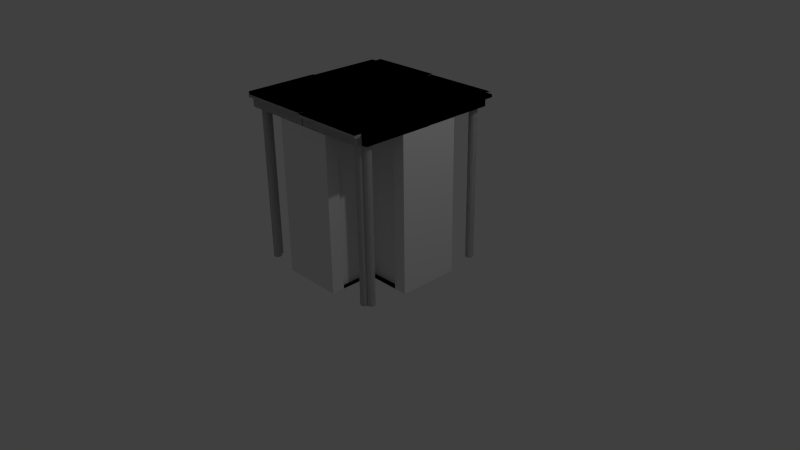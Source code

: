 # Source: House.blend  (saved by Blender 2.71.0; exported with 4.5.12 LTS)
import bpy
from mathutils import Matrix  # noqa: F401  (used for matrix-valued properties, if any)

bpy.ops.wm.read_factory_settings(use_empty=True)
scene = bpy.context.scene
scene.name = 'Scene'

# ---- collections
col_collection_1 = bpy.data.collections.new('Collection 1'); scene.collection.children.link(col_collection_1)

# ---- materials (node trees are filled in below, after node groups)
mat_material = bpy.data.materials.new('Material')
mat_material.alpha_threshold = 0.0
mat_material.use_transparent_shadow = False
mat_material.roughness = 0.5
mat_material.line_color = (0.0, 0.0, 0.0, 1.0)

# ---- material node trees

# ---- world
world_world = bpy.data.worlds.new('World'); scene.world = world_world
world_world.color = (0.05088, 0.05088, 0.05088)
world_world.use_sun_shadow = False
world_world.sun_shadow_jitter_overblur = 0.0
world_world.cycles.sampling_method = 'MANUAL'
world_world.cycles.sample_map_resolution = 256

# ---- cameras
cam_camera = bpy.data.cameras.new('Camera')
cam_camera.clip_end = 100.0
cam_camera.lens = 35.0
cam_camera.sensor_width = 32.0
cam_camera.sensor_height = 18.0
cam_camera.ortho_scale = 7.314
cam_camera.dof.focus_distance = 0.0
cam_camera.dof.aperture_fstop = 128.0

# ---- lights
light_lamp = bpy.data.lights.new('Lamp', 'POINT')
light_lamp.transmission_factor = 0.0
light_lamp.cutoff_distance = 30.0
light_lamp.energy = 100.0
light_lamp.shadow_buffer_clip_start = 1.001
light_lamp.shadow_soft_size = 0.1
light_lamp.shadow_maximum_resolution = 0.006
light_lamp.use_absolute_resolution = True
light_lamp.cycles.use_multiple_importance_sampling = False

# ---- meshes
me_cube = bpy.data.meshes.new('Cube')
me_cube.from_pydata([(2.0, -2.0, -1.0), (2.0, 2.0, -1.0), (-2.0, 2.0, -1.0), (-2.0, -2.0, -1.0), (2.0, -2.0, 1.0), (2.0, 2.0, 1.0), (-2.0, 2.0, 1.0), (-2.0, -2.0, 1.0)], [], [(0, 1, 2, 3), (4, 7, 6, 5), (0, 4, 5, 1), (1, 5, 6, 2), (2, 6, 7, 3), (4, 0, 3, 7)])
me_cube.materials.append(mat_material)
me_cube.use_remesh_preserve_volume = False
me_cube.use_remesh_preserve_attributes = False
me_cube.use_mirror_vertex_groups = False
me_cube.update()
me_cube_009 = bpy.data.meshes.new('Cube.009')
me_cube_009.from_pydata([(1.036, 0.1975, 1.119), (1.036, -0.7715, 1.119), (-1.061, -0.7715, 1.119), (-1.061, 0.1975, 1.119), (1.036, 0.1975, 1.156), (1.036, -0.7715, 1.156), (-1.061, -0.7715, 1.156), (-1.061, 0.1975, 1.156), (1.036, 0.1975, 1.119), (1.036, -0.7715, 1.119), (-1.061, -0.7715, 1.119), (-1.061, 0.1975, 1.119), (1.036, 0.1975, 1.156), (1.036, -0.7715, 1.156), (-1.061, -0.7715, 1.156), (-1.061, 0.1975, 1.156), (1.004, 0.1939, 1.004), (1.004, -0.7303, 1.004), (-0.9961, -0.7303, 1.004), (-0.9961, 0.1939, 1.004), (1.004, 0.1939, 1.116), (1.004, -0.7303, 1.116), (-0.9961, -0.7303, 1.116), (-0.9961, 0.1939, 1.116), (0.002511, -0.5874, -1.0), (0.002511, -0.5874, 1.0), (0.02207, -0.5913, -1.0), (0.02207, -0.5913, 1.0), (0.03865, -0.6024, -1.0), (0.03865, -0.6024, 1.0), (0.04972, -0.619, -1.0), (0.04972, -0.619, 1.0), (0.05361, -0.6385, -1.0), (0.05361, -0.6385, 1.0), (0.04972, -0.6581, -1.0), (0.04972, -0.6581, 1.0), (0.03865, -0.6746, -1.0), (0.03865, -0.6746, 1.0), (0.02207, -0.6857, -1.0), (0.02207, -0.6857, 1.0), (0.002511, -0.6896, -1.0), (0.002511, -0.6896, 1.0), (-0.01704, -0.6857, -1.0), (-0.01704, -0.6857, 1.0), (-0.03362, -0.6746, -1.0), (-0.03362, -0.6746, 1.0), (-0.0447, -0.6581, -1.0), (-0.0447, -0.6581, 1.0), (-0.04859, -0.6385, -1.0), (-0.04859, -0.6385, 1.0), (-0.0447, -0.619, -1.0), (-0.0447, -0.619, 1.0), (-0.03362, -0.6024, -1.0), (-0.03362, -0.6024, 1.0), (-0.01704, -0.5913, -1.0), (-0.01704, -0.5913, 1.0), (0.8983, -0.5874, -1.0), (0.8983, -0.5874, 1.0), (0.9179, -0.5913, -1.0), (0.9179, -0.5913, 1.0), (0.9344, -0.6024, -1.0), (0.9344, -0.6024, 1.0), (0.9455, -0.619, -1.0), (0.9455, -0.619, 1.0), (0.9494, -0.6385, -1.0), (0.9494, -0.6385, 1.0), (0.9455, -0.6581, -1.0), (0.9455, -0.6581, 1.0), (0.9344, -0.6746, -1.0), (0.9344, -0.6746, 1.0), (0.9179, -0.6857, -1.0), (0.9179, -0.6857, 1.0), (0.8983, -0.6896, -1.0), (0.8983, -0.6896, 1.0), (0.8788, -0.6857, -1.0), (0.8788, -0.6857, 1.0), (0.8622, -0.6746, -1.0), (0.8622, -0.6746, 1.0), (0.8511, -0.6581, -1.0), (0.8511, -0.6581, 1.0), (0.8472, -0.6385, -1.0), (0.8472, -0.6385, 1.0), (0.8511, -0.619, -1.0), (0.8511, -0.619, 1.0), (0.8622, -0.6024, -1.0), (0.8622, -0.6024, 1.0), (0.8788, -0.5913, -1.0), (0.8788, -0.5913, 1.0), (-0.8894, -0.5879, -1.0), (-0.8894, -0.5879, 1.0), (-0.8699, -0.5918, -1.0), (-0.8699, -0.5918, 1.0), (-0.8533, -0.6029, -1.0), (-0.8533, -0.6029, 1.0), (-0.8422, -0.6194, -1.0), (-0.8422, -0.6194, 1.0), (-0.8383, -0.639, -1.0), (-0.8383, -0.639, 1.0), (-0.8422, -0.6586, -1.0), (-0.8422, -0.6586, 1.0), (-0.8533, -0.6751, -1.0), (-0.8533, -0.6751, 1.0), (-0.8699, -0.6862, -1.0), (-0.8699, -0.6862, 1.0), (-0.8894, -0.6901, -1.0), (-0.8894, -0.6901, 1.0), (-0.909, -0.6862, -1.0), (-0.909, -0.6862, 1.0), (-0.9256, -0.6751, -1.0), (-0.9256, -0.6751, 1.0), (-0.9366, -0.6586, -1.0), (-0.9366, -0.6586, 1.0), (-0.9405, -0.639, -1.0), (-0.9405, -0.639, 1.0), (-0.9366, -0.6194, -1.0), (-0.9366, -0.6194, 1.0), (-0.9256, -0.6029, -1.0), (-0.9256, -0.6029, 1.0), (-0.909, -0.5918, -1.0), (-0.909, -0.5918, 1.0), (0.8983, -0.5874, -1.0), (0.8983, -0.5874, 1.0), (0.9179, -0.5913, -1.0), (0.9179, -0.5913, 1.0), (0.9344, -0.6024, -1.0), (0.9344, -0.6024, 1.0), (0.9455, -0.619, -1.0), (0.9455, -0.619, 1.0), (0.9494, -0.6385, -1.0), (0.9494, -0.6385, 1.0), (0.9455, -0.6581, -1.0), (0.9455, -0.6581, 1.0), (0.9344, -0.6746, -1.0), (0.9344, -0.6746, 1.0), (0.9179, -0.6857, -1.0), (0.9179, -0.6857, 1.0), (0.8983, -0.6896, -1.0), (0.8983, -0.6896, 1.0), (0.8788, -0.6857, -1.0), (0.8788, -0.6857, 1.0), (0.8622, -0.6746, -1.0), (0.8622, -0.6746, 1.0), (0.8511, -0.6581, -1.0), (0.8511, -0.6581, 1.0), (0.8472, -0.6385, -1.0), (0.8472, -0.6385, 1.0), (0.8511, -0.619, -1.0), (0.8511, -0.619, 1.0), (0.8622, -0.6024, -1.0), (0.8622, -0.6024, 1.0), (0.8788, -0.5913, -1.0), (0.8788, -0.5913, 1.0), (0.00251, -0.5874, -1.0), (0.00251, -0.5874, 1.0), (0.02207, -0.5913, -1.0), (0.02207, -0.5913, 1.0), (0.03864, -0.6024, -1.0), (0.03864, -0.6024, 1.0), (0.04972, -0.619, -1.0), (0.04972, -0.619, 1.0), (0.05361, -0.6385, -1.0), (0.05361, -0.6385, 1.0), (0.04972, -0.6581, -1.0), (0.04972, -0.6581, 1.0), (0.03864, -0.6746, -1.0), (0.03864, -0.6746, 1.0), (0.02207, -0.6857, -1.0), (0.02207, -0.6857, 1.0), (0.00251, -0.6896, -1.0), (0.00251, -0.6896, 1.0), (-0.01705, -0.6857, -1.0), (-0.01705, -0.6857, 1.0), (-0.03362, -0.6746, -1.0), (-0.03362, -0.6746, 1.0), (-0.0447, -0.6581, -1.0), (-0.0447, -0.6581, 1.0), (-0.04859, -0.6385, -1.0), (-0.04859, -0.6385, 1.0), (-0.0447, -0.619, -1.0), (-0.0447, -0.619, 1.0), (-0.03362, -0.6024, -1.0), (-0.03362, -0.6024, 1.0), (-0.01705, -0.5913, -1.0), (-0.01705, -0.5913, 1.0), (-0.8894, -0.5879, -1.0), (-0.8894, -0.5879, 1.0), (-0.8699, -0.5918, -1.0), (-0.8699, -0.5918, 1.0), (-0.8533, -0.6029, -1.0), (-0.8533, -0.6029, 1.0), (-0.8422, -0.6194, -1.0), (-0.8422, -0.6194, 1.0), (-0.8383, -0.639, -1.0), (-0.8383, -0.639, 1.0), (-0.8422, -0.6586, -1.0), (-0.8422, -0.6586, 1.0), (-0.8533, -0.6751, -1.0), (-0.8533, -0.6751, 1.0), (-0.8699, -0.6862, -1.0), (-0.8699, -0.6862, 1.0), (-0.8894, -0.6901, -1.0), (-0.8894, -0.6901, 1.0), (-0.909, -0.6862, -1.0), (-0.909, -0.6862, 1.0), (-0.9256, -0.6751, -1.0), (-0.9256, -0.6751, 1.0), (-0.9366, -0.6586, -1.0), (-0.9366, -0.6586, 1.0), (-0.9405, -0.639, -1.0), (-0.9405, -0.639, 1.0), (-0.9366, -0.6194, -1.0), (-0.9366, -0.6194, 1.0), (-0.9256, -0.6029, -1.0), (-0.9256, -0.6029, 1.0), (-0.909, -0.5918, -1.0), (-0.909, -0.5918, 1.0), (1.036, 0.1975, 1.119), (1.036, -0.7715, 1.119), (-1.061, -0.7715, 1.119), (-1.061, 0.1975, 1.119), (1.036, 0.1975, 1.156), (1.036, -0.7715, 1.156), (-1.061, -0.7715, 1.156), (-1.061, 0.1975, 1.156), (1.004, 0.1939, 1.004), (1.004, -0.7303, 1.004), (-0.9961, -0.7303, 1.004), (-0.9961, 0.1939, 1.004), (1.004, 0.1939, 1.116), (1.004, -0.7303, 1.116), (-0.9961, -0.7303, 1.116), (-0.9961, 0.1939, 1.116), (1.0, 0.2, -1.0), (1.0, -0.2, -1.0), (-1.0, -0.2, -1.0), (-1.0, 0.2, -1.0), (1.0, 0.2, 1.0), (1.0, -0.2, 1.0), (-1.0, -0.2, 1.0), (-1.0, 0.2, 1.0), (1.788e-07, 0.2, -1.0), (0.0, -0.2, -1.0), (2.384e-07, 0.2, 1.0), (-5.364e-07, -0.2, 1.0), (1.0, 0.2, 0.7479), (1.0, -0.2, 0.7479), (-1.0, -0.2, 0.7479), (-1.0, 0.2, 0.7479), (-4.688e-07, -0.2, 0.7479), (2.309e-07, 0.2, 0.7479), (-0.835, 0.2, -1.0), (-0.835, -0.2, -1.0), (-0.835, 0.2, 1.0), (-0.835, -0.2, 1.0), (-0.835, -0.2, 0.7479), (-0.835, 0.2, 0.7479), (-0.1509, 0.2, -1.0), (-0.1509, -0.2, -1.0), (-0.1509, 0.2, 1.0), (-0.1509, -0.2, 1.0), (-0.1509, -0.2, 0.7479), (-0.1509, 0.2, 0.7479), (0.155, 0.2, -1.0), (0.155, -0.2, -1.0), (0.155, 0.2, 1.0), (0.155, -0.2, 1.0), (0.155, -0.2, 0.7479), (0.155, 0.2, 0.7479), (0.834, 0.2, -1.0), (0.834, -0.2, -1.0), (0.834, 0.2, 1.0), (0.834, -0.2, 1.0), (0.834, -0.2, 0.7479), (0.834, 0.2, 0.7479), (-0.835, -0.2, -1.0), (-0.835, -0.2, 0.7479), (-0.1509, -0.2, -1.0), (-0.1509, -0.2, 0.7479), (-0.835, -0.1317, -1.0), (-0.835, -0.1317, 0.7479), (-0.1509, -0.1317, -1.0), (-0.1509, -0.1317, 0.7479), (0.155, -0.1253, -1.0), (0.155, -0.1253, 0.7479), (0.834, -0.1253, -1.0), (0.834, -0.1253, 0.7479)], [], [(0, 1, 2, 3), (4, 7, 6, 5), (0, 4, 5, 1), (1, 5, 6, 2), (2, 6, 7, 3), (4, 0, 3, 7), (8, 9, 10, 11), (12, 15, 14, 13), (8, 12, 13, 9), (9, 13, 14, 10), (10, 14, 15, 11), (12, 8, 11, 15), (16, 17, 18, 19), (20, 23, 22, 21), (16, 20, 21, 17), (17, 21, 22, 18), (18, 22, 23, 19), (20, 16, 19, 23), (24, 25, 27, 26), (26, 27, 29, 28), (28, 29, 31, 30), (30, 31, 33, 32), (32, 33, 35, 34), (34, 35, 37, 36), (36, 37, 39, 38), (38, 39, 41, 40), (40, 41, 43, 42), (42, 43, 45, 44), (44, 45, 47, 46), (46, 47, 49, 48), (48, 49, 51, 50), (50, 51, 53, 52), (27, 25, 55, 53, 51, 49, 47, 45, 43, 41, 39, 37, 35, 33, 31, 29), (54, 55, 25, 24), (52, 53, 55, 54), (24, 26, 28, 30, 32, 34, 36, 38, 40, 42, 44, 46, 48, 50, 52, 54), (56, 57, 59, 58), (58, 59, 61, 60), (60, 61, 63, 62), (62, 63, 65, 64), (64, 65, 67, 66), (66, 67, 69, 68), (68, 69, 71, 70), (70, 71, 73, 72), (72, 73, 75, 74), (74, 75, 77, 76), (76, 77, 79, 78), (78, 79, 81, 80), (80, 81, 83, 82), (82, 83, 85, 84), (59, 57, 87, 85, 83, 81, 79, 77, 75, 73, 71, 69, 67, 65, 63, 61), (86, 87, 57, 56), (84, 85, 87, 86), (56, 58, 60, 62, 64, 66, 68, 70, 72, 74, 76, 78, 80, 82, 84, 86), (88, 89, 91, 90), (90, 91, 93, 92), (92, 93, 95, 94), (94, 95, 97, 96), (96, 97, 99, 98), (98, 99, 101, 100), (100, 101, 103, 102), (102, 103, 105, 104), (104, 105, 107, 106), (106, 107, 109, 108), (108, 109, 111, 110), (110, 111, 113, 112), (112, 113, 115, 114), (114, 115, 117, 116), (91, 89, 119, 117, 115, 113, 111, 109, 107, 105, 103, 101, 99, 97, 95, 93), (118, 119, 89, 88), (116, 117, 119, 118), (88, 90, 92, 94, 96, 98, 100, 102, 104, 106, 108, 110, 112, 114, 116, 118), (120, 121, 123, 122), (122, 123, 125, 124), (124, 125, 127, 126), (126, 127, 129, 128), (128, 129, 131, 130), (130, 131, 133, 132), (132, 133, 135, 134), (134, 135, 137, 136), (136, 137, 139, 138), (138, 139, 141, 140), (140, 141, 143, 142), (142, 143, 145, 144), (144, 145, 147, 146), (146, 147, 149, 148), (123, 121, 151, 149, 147, 145, 143, 141, 139, 137, 135, 133, 131, 129, 127, 125), (150, 151, 121, 120), (148, 149, 151, 150), (120, 122, 124, 126, 128, 130, 132, 134, 136, 138, 140, 142, 144, 146, 148, 150), (152, 153, 155, 154), (154, 155, 157, 156), (156, 157, 159, 158), (158, 159, 161, 160), (160, 161, 163, 162), (162, 163, 165, 164), (164, 165, 167, 166), (166, 167, 169, 168), (168, 169, 171, 170), (170, 171, 173, 172), (172, 173, 175, 174), (174, 175, 177, 176), (176, 177, 179, 178), (178, 179, 181, 180), (155, 153, 183, 181, 179, 177, 175, 173, 171, 169, 167, 165, 163, 161, 159, 157), (182, 183, 153, 152), (180, 181, 183, 182), (152, 154, 156, 158, 160, 162, 164, 166, 168, 170, 172, 174, 176, 178, 180, 182), (184, 185, 187, 186), (186, 187, 189, 188), (188, 189, 191, 190), (190, 191, 193, 192), (192, 193, 195, 194), (194, 195, 197, 196), (196, 197, 199, 198), (198, 199, 201, 200), (200, 201, 203, 202), (202, 203, 205, 204), (204, 205, 207, 206), (206, 207, 209, 208), (208, 209, 211, 210), (210, 211, 213, 212), (187, 185, 215, 213, 211, 209, 207, 205, 203, 201, 199, 197, 195, 193, 191, 189), (214, 215, 185, 184), (212, 213, 215, 214), (184, 186, 188, 190, 192, 194, 196, 198, 200, 202, 204, 206, 208, 210, 212, 214), (216, 217, 218, 219), (220, 223, 222, 221), (216, 220, 221, 217), (217, 221, 222, 218), (218, 222, 223, 219), (220, 216, 219, 223), (224, 225, 226, 227), (228, 231, 230, 229), (224, 228, 229, 225), (225, 229, 230, 226), (226, 230, 231, 227), (228, 224, 227, 231), (250, 251, 234, 235), (252, 239, 238, 253), (244, 236, 237, 245), (254, 253, 238, 246), (246, 238, 239, 247), (255, 250, 235, 247), (262, 263, 241, 240), (264, 242, 243, 265), (266, 265, 243, 248), (267, 262, 240, 249), (232, 244, 245, 233), (251, 254, 246, 234), (234, 246, 247, 235), (252, 255, 247, 239), (263, 266, 248, 241), (264, 267, 249, 242), (256, 257, 251, 250), (258, 252, 253, 259), (260, 259, 253, 254), (261, 256, 250, 255), (257, 260, 277, 276), (258, 261, 255, 252), (240, 241, 257, 256), (242, 258, 259, 243), (248, 243, 259, 260), (249, 240, 256, 261), (241, 248, 260, 257), (242, 249, 261, 258), (268, 269, 263, 262), (270, 264, 265, 271), (272, 271, 265, 266), (273, 268, 262, 267), (269, 272, 285, 284), (270, 273, 267, 264), (232, 233, 269, 268), (236, 270, 271, 237), (245, 237, 271, 272), (244, 232, 268, 273), (233, 245, 272, 269), (236, 244, 273, 270), (276, 277, 281, 280), (260, 254, 275, 277), (251, 257, 276, 274), (254, 251, 274, 275), (280, 281, 279, 278), (277, 275, 279, 281), (274, 276, 280, 278), (275, 274, 278, 279), (284, 285, 283, 282), (272, 266, 283, 285), (263, 269, 284, 282), (266, 263, 282, 283)])
me_cube_009.materials.append(mat_material)
me_cube_009.use_remesh_preserve_volume = False
me_cube_009.use_remesh_preserve_attributes = False
me_cube_009.use_mirror_vertex_groups = False
me_cube_009.update()
me_cube_004 = bpy.data.meshes.new('Cube.004')
me_cube_004.from_pydata([(-0.3, 0.04, -0.6), (-0.3, -0.04, -0.6), (0.3, -0.04, -0.6), (0.3, 0.04, -0.6), (-0.3, 0.04, 0.6), (-0.3, -0.04, 0.6), (0.3, -0.04, 0.6), (0.3, 0.04, 0.6), (-0.3, 0.04, -0.5442), (-0.3, -0.04, -0.5442), (0.3, -0.04, -0.5442), (0.3, 0.04, -0.5442), (-0.2597, -0.04, 0.6), (-0.2597, -0.04, -0.6), (-0.2597, 0.04, 0.6), (-0.2597, 0.04, -0.6), (-0.2597, -0.04, -0.5442), (-0.2597, 0.04, -0.5442), (0.2585, -0.04, 0.6), (0.2585, 0.04, -0.6), (0.2585, 0.04, -0.5442), (0.2585, -0.04, -0.6), (0.2585, 0.04, 0.6), (0.2585, -0.04, -0.5442), (-0.3, 0.04, 0.4301), (-0.3, -0.04, 0.4301), (0.3, -0.04, 0.4301), (0.3, 0.04, 0.4301), (-0.2597, -0.04, 0.4301), (-0.2597, 0.04, 0.4301), (0.2585, -0.04, 0.4301), (0.2585, 0.04, 0.4301), (-0.2597, -0.006416, -0.5442), (0.2585, -0.006416, -0.5442), (-0.2597, -0.006416, 0.4301), (0.2585, -0.006416, 0.4301), (-0.3, 0.04, 0.518), (-0.3, -0.04, 0.518), (0.3, -0.04, 0.518), (0.3, 0.04, 0.518), (-0.2597, -0.04, 0.518), (-0.2597, 0.04, 0.518), (0.2585, -0.04, 0.518), (0.2585, 0.04, 0.518), (-0.3, 0.04, 0.518), (-0.3, -0.04, 0.518), (0.3, -0.04, 0.518), (0.3, 0.04, 0.518), (-0.2597, -0.04, 0.518), (-0.2597, 0.04, 0.518), (0.2585, -0.04, 0.518), (0.2585, 0.04, 0.518), (-0.3, 0.04, 0.565), (-0.3, -0.04, 0.565), (0.3, -0.04, 0.565), (0.3, 0.04, 0.565), (-0.2597, -0.04, 0.565), (-0.2597, 0.04, 0.565), (0.2585, -0.04, 0.565), (0.2585, 0.04, 0.565), (-0.3, 0.09883, 0.6), (0.3, 0.09883, 0.6), (-0.2597, 0.09883, 0.6), (0.2585, 0.09883, 0.6), (-0.3, 0.07226, 0.4301), (0.3, 0.07512, 0.4301), (-0.2597, 0.07226, 0.4301), (0.2585, 0.07512, 0.4301), (-0.3, 0.09883, 0.518), (0.3, 0.09883, 0.518), (-0.2597, 0.09883, 0.518), (0.2585, 0.09883, 0.518), (-0.3, 0.09883, 0.565), (0.3, 0.09883, 0.565), (-0.2597, 0.09883, 0.565), (0.2585, 0.09883, 0.565), (-0.2597, 0.07024, 0.518), (0.2585, 0.07024, 0.518), (-0.2597, 0.07024, 0.565), (0.2585, 0.07024, 0.565), (-0.2597, -0.04, 0.3622), (-0.2597, 0.04, 0.3622), (0.2585, -0.04, 0.3622), (0.2585, 0.04, 0.3622), (-0.3, 0.04, 0.3622), (-0.3, -0.04, 0.3622), (0.3, -0.04, 0.3622), (0.3, 0.04, 0.3622), (-0.2597, -0.006416, 0.3622), (0.2585, -0.006416, 0.3622), (-0.3, 0.04, 0.4301), (0.3, 0.04, 0.4301), (-0.2597, 0.04, 0.4301), (0.2585, 0.04, 0.4301), (-0.2597, -0.006416, 0.4301), (0.2585, -0.006416, 0.4301), (-0.2597, 0.04, 0.3622), (0.2585, 0.04, 0.3622), (-0.3, 0.04, 0.3622), (0.3, 0.04, 0.3622), (-0.2597, -0.006416, 0.3622), (0.2585, -0.006416, 0.3622), (-0.3, 0.0745, 0.4301), (0.3, 0.0745, 0.4301), (-0.2597, 0.0745, 0.4301), (0.2585, 0.0745, 0.4301), (-0.2597, 0.04, 0.3622), (0.2585, 0.04168, 0.3622), (-0.3, 0.04, 0.3622), (0.3, 0.04168, 0.3622), (-0.3, 0.04, 0.6), (-0.3, -0.04, 0.6), (0.3, -0.04, 0.6), (0.3, 0.04, 0.6), (-0.3, 0.04, 0.565), (-0.3, -0.04, 0.565), (0.3, -0.04, 0.565), (0.3, 0.04, 0.565), (-0.3, 0.09883, 0.6), (0.3, 0.09883, 0.6), (-0.2597, 0.09883, 0.6), (0.2585, 0.09883, 0.6), (-0.3, 0.09883, 0.565), (0.3, 0.09883, 0.565), (-0.2597, 0.09883, 0.565), (0.2585, 0.09883, 0.565), (-0.3, 0.1333, 0.6), (0.3, 0.1333, 0.6), (-0.2597, 0.1333, 0.6), (0.2585, 0.1333, 0.6), (-0.3, 0.1333, 0.565), (0.3, 0.1333, 0.565), (-0.2597, 0.1333, 0.565), (0.2585, 0.1333, 0.565), (0.3228, -0.04, 0.6), (0.3228, 0.04, 0.6), (0.3, -0.04, 0.565), (0.3, 0.04, 0.565), (0.3228, 0.09883, 0.6), (0.3, 0.09883, 0.565), (0.3228, 0.1333, 0.6), (0.3, 0.1333, 0.565), (-0.3234, 0.04, 0.6), (-0.3234, -0.04, 0.6), (-0.3, 0.04, 0.565), (-0.3, -0.04, 0.565), (-0.3234, 0.09883, 0.6), (-0.3, 0.09883, 0.565), (-0.3234, 0.1333, 0.6), (-0.3, 0.1333, 0.565), (-0.3, 0.1333, 0.565), (0.3, 0.1333, 0.565), (-0.2597, 0.1333, 0.565), (0.2585, 0.1333, 0.565), (0.3228, 0.1333, 0.565), (-0.3234, 0.1333, 0.565), (-0.2597, -0.04, 0.381), (0.2585, -0.04, 0.381), (-0.3, 0.04, 0.381), (-0.3, -0.04, 0.381), (0.3, -0.04, 0.381), (0.3, 0.04, 0.381), (-0.2597, -0.006416, 0.381), (0.2585, -0.006416, 0.381), (-0.2597, 0.04, 0.381), (0.2585, 0.04, 0.381), (-0.3, 0.04, 0.381), (0.3, 0.04, 0.381), (-0.2597, -0.006416, 0.381), (0.2585, -0.006416, 0.381), (-0.2597, 0.0745, 0.381), (0.2585, 0.0745, 0.381), (-0.3, 0.0745, 0.381), (0.3, 0.0745, 0.381), (-0.3, 0.04, 0.4462), (-0.3, -0.04, 0.4462), (0.3, -0.04, 0.4462), (0.3, 0.04, 0.4462), (-0.2597, -0.04, 0.4462), (-0.2597, 0.04, 0.4462), (0.2585, -0.04, 0.4462), (0.2585, 0.04, 0.4462), (-0.3, 0.09883, 0.4462), (0.3, 0.09883, 0.4462), (-0.2597, 0.09883, 0.4462), (0.2585, 0.09883, 0.4462)], [], [(8, 9, 1, 0), (23, 10, 2, 21), (10, 11, 3, 2), (17, 8, 0, 15), (19, 21, 2, 3), (14, 12, 5, 4), (84, 85, 9, 8), (82, 86, 10, 23), (86, 87, 11, 10), (81, 84, 8, 17), (9, 16, 13, 1), (20, 17, 15, 19), (0, 1, 13, 15), (22, 18, 12, 14), (85, 80, 16, 9), (163, 89, 101, 169), (16, 23, 21, 13), (15, 13, 21, 19), (80, 82, 23, 16), (11, 20, 19, 3), (7, 6, 18, 22), (87, 83, 20, 11), (174, 175, 25, 24), (180, 176, 26, 30), (176, 177, 27, 26), (177, 39, 69, 183), (175, 178, 28, 25), (181, 179, 29, 31), (178, 180, 30, 28), (179, 41, 70, 184), (89, 88, 32, 33), (84, 81, 96, 98), (17, 20, 33, 32), (81, 17, 32, 88), (52, 53, 37, 36), (58, 54, 38, 42), (54, 55, 39, 38), (181, 31, 67, 185), (53, 56, 40, 37), (59, 57, 78, 79), (56, 58, 42, 40), (24, 29, 66, 64), (39, 43, 51, 47), (40, 42, 50, 48), (43, 41, 49, 51), (37, 40, 48, 45), (41, 36, 44, 49), (38, 39, 47, 46), (42, 38, 46, 50), (36, 37, 45, 44), (55, 54, 116, 117), (18, 6, 54, 58), (5, 53, 115, 111), (7, 22, 63, 61), (5, 12, 56, 53), (74, 75, 125, 124), (12, 18, 58, 56), (174, 24, 64, 182), (184, 182, 64, 66), (183, 185, 67, 65), (74, 72, 68, 70), (73, 75, 71, 69), (73, 55, 117, 123), (7, 61, 119, 113), (63, 62, 120, 121), (22, 14, 62, 63), (57, 59, 75, 74), (52, 36, 68, 72), (14, 4, 60, 62), (59, 43, 71, 75), (41, 57, 74, 70), (4, 5, 111, 110), (31, 27, 65, 67), (39, 55, 73, 69), (79, 78, 76, 77), (43, 59, 79, 77), (57, 41, 76, 78), (41, 43, 77, 76), (158, 159, 85, 84), (157, 160, 86, 82), (160, 161, 87, 86), (83, 87, 99, 97), (159, 156, 80, 85), (156, 157, 82, 80), (89, 83, 97, 101), (163, 162, 88, 89), (20, 83, 89, 33), (81, 88, 100, 96), (93, 92, 94, 95), (165, 93, 95, 169), (98, 96, 106, 108), (97, 99, 109, 107), (164, 96, 100, 168), (162, 34, 94, 168), (161, 27, 91, 167), (158, 84, 98, 166), (34, 35, 95, 94), (27, 31, 93, 91), (31, 29, 92, 93), (29, 24, 90, 92), (170, 172, 108, 106), (173, 171, 107, 109), (167, 91, 103, 173), (166, 98, 108, 172), (165, 97, 107, 171), (164, 92, 104, 170), (91, 93, 105, 103), (92, 90, 102, 104), (130, 126, 148, 149), (123, 117, 137, 139), (122, 130, 149, 147), (122, 124, 132, 130), (124, 125, 133, 132), (125, 123, 131, 133), (127, 131, 141, 140), (53, 52, 114, 115), (61, 63, 121, 119), (6, 7, 113, 112), (60, 4, 110, 118), (62, 60, 118, 120), (52, 72, 122, 114), (75, 73, 123, 125), (54, 6, 112, 116), (72, 74, 124, 122), (128, 126, 130, 132), (129, 128, 132, 133), (127, 129, 133, 131), (121, 120, 128, 129), (119, 121, 129, 127), (119, 127, 140, 138), (120, 118, 126, 128), (126, 118, 146, 148), (134, 135, 137, 136), (137, 135, 138, 139), (139, 138, 140, 141), (113, 119, 138, 135), (131, 123, 139, 141), (117, 116, 136, 137), (116, 112, 134, 136), (112, 113, 135, 134), (142, 143, 145, 144), (142, 144, 147, 146), (146, 147, 149, 148), (115, 114, 144, 145), (118, 110, 142, 146), (114, 122, 147, 144), (111, 115, 145, 143), (110, 111, 143, 142), (130, 149, 155, 150), (131, 141, 154, 151), (133, 131, 151, 153), (132, 133, 153, 152), (130, 132, 152, 150), (150, 152, 153, 151, 154, 155), (155, 149, 141, 154), (35, 163, 169, 95), (24, 25, 159, 158), (30, 26, 160, 157), (26, 27, 161, 160), (25, 28, 156, 159), (28, 30, 157, 156), (35, 34, 162, 163), (97, 165, 169, 101), (92, 164, 168, 94), (88, 162, 168, 100), (87, 161, 167, 99), (24, 158, 166, 90), (104, 102, 172, 170), (103, 105, 171, 173), (99, 167, 173, 109), (90, 166, 172, 102), (93, 165, 171, 105), (96, 164, 170, 106), (36, 37, 175, 174), (42, 38, 176, 180), (38, 39, 177, 176), (27, 177, 183, 65), (37, 40, 178, 175), (43, 41, 179, 181), (40, 42, 180, 178), (29, 179, 184, 66), (43, 181, 185, 71), (36, 174, 182, 68), (70, 68, 182, 184), (69, 71, 185, 183)])
me_cube_004.use_remesh_preserve_volume = False
me_cube_004.use_remesh_preserve_attributes = False
me_cube_004.use_mirror_vertex_groups = False
me_cube_004.update()
me_cube_002 = bpy.data.meshes.new('Cube.002')
me_cube_002.from_pydata([(2.087, 2.087, -0.02839), (2.087, -2.087, -0.02839), (-2.087, -2.087, -0.02839), (-2.087, 2.087, -0.02839), (2.142, 2.142, 0.02839), (2.142, -2.142, 0.02839), (-2.142, -2.142, 0.02839), (-2.142, 2.142, 0.02839), (2.142, 2.142, 0.3974), (2.142, -2.142, 0.3974), (-2.142, -2.142, 0.3974), (-2.142, 2.142, 0.3974), (2.198, 2.198, 0.5365), (2.198, -2.198, 0.5365), (-2.198, -2.198, 0.5365), (-2.198, 2.198, 0.5365)], [], [(0, 1, 2, 3), (7, 6, 10, 11), (0, 4, 5, 1), (1, 5, 6, 2), (2, 6, 7, 3), (4, 0, 3, 7), (11, 10, 14, 15), (6, 5, 9, 10), (4, 7, 11, 8), (5, 4, 8, 9), (12, 15, 14, 13), (10, 9, 13, 14), (8, 11, 15, 12), (9, 8, 12, 13)])
me_cube_002.materials.append(mat_material)
me_cube_002.use_remesh_preserve_volume = False
me_cube_002.use_remesh_preserve_attributes = False
me_cube_002.use_mirror_vertex_groups = False
me_cube_002.update()

# ---- objects
ob_cube = bpy.data.objects.new('Cube', me_cube)
ob_cube_012 = bpy.data.objects.new('Cube.012', me_cube_009)
ob_cube_005 = bpy.data.objects.new('Cube.005', me_cube_009)
ob_cube_003 = bpy.data.objects.new('Cube.003', me_cube_009)
ob_cube_001 = bpy.data.objects.new('Cube.001', me_cube_009)
ob_cube_011 = bpy.data.objects.new('Cube.011', me_cube_004)
ob_cube_010 = bpy.data.objects.new('Cube.010', me_cube_004)
ob_cube_009 = bpy.data.objects.new('Cube.009', me_cube_004)
ob_cube_008 = bpy.data.objects.new('Cube.008', me_cube_004)
ob_cube_007 = bpy.data.objects.new('Cube.007', me_cube_004)
ob_cube_006 = bpy.data.objects.new('Cube.006', me_cube_004)
ob_cube_004 = bpy.data.objects.new('Cube.004', me_cube_004)
ob_cube_002 = bpy.data.objects.new('Cube.002', me_cube_002)
ob_cube_022 = bpy.data.objects.new('Cube.022', me_cube_004)
ob_lamp = bpy.data.objects.new('Lamp', light_lamp)
ob_camera = bpy.data.objects.new('Camera', cam_camera)

# ---- transforms, parenting, visibility, modifiers, constraints
ob_cube.location = (0.0, 0.0, 1.0)
ob_cube.scale = (0.0, 0.0, 1.0)
ob_cube.lock_rotations_4d = False
ob_cube.empty_display_type = 'ARROWS'
ob_cube.lineart.crease_threshold = 0.0
_m = ob_cube.modifiers.new('Array', 'ARRAY')
_m.count = 1
_m.constant_offset_displace = (0.0, 0.0, 0.0)
_m.relative_offset_displace = (0.0, 0.0, 1.0)
ob_cube_012.location = (0.2, 0.0, 1.0)
ob_cube_012.rotation_euler = (0.0, 0.0, -1.571)
ob_cube_012.scale = (-1.0, -1.0, 1.0)
ob_cube_012.lock_rotations_4d = False
ob_cube_012.empty_display_type = 'ARROWS'
ob_cube_012.lineart.crease_threshold = 0.0
_m = ob_cube_012.modifiers.new('Array', 'ARRAY')
_m.count = 1
_m.use_constant_offset = True
_m.constant_offset_displace = (4.0, 0.0, 0.0)
_m.use_relative_offset = False
ob_cube_005.location = (-0.2, 0.0, 1.0)
ob_cube_005.rotation_euler = (0.0, 0.0, 1.571)
ob_cube_005.scale = (-1.0, -1.0, 1.0)
ob_cube_005.lock_rotations_4d = False
ob_cube_005.empty_display_type = 'ARROWS'
ob_cube_005.lineart.crease_threshold = 0.0
_m = ob_cube_005.modifiers.new('Array', 'ARRAY')
_m.count = 1
_m.use_constant_offset = True
_m.constant_offset_displace = (4.0, 0.0, 0.0)
_m.use_relative_offset = False
ob_cube_003.location = (0.0, 0.2, 1.0)
ob_cube_003.scale = (-1.0, -1.0, 1.0)
ob_cube_003.lock_rotations_4d = False
ob_cube_003.empty_display_type = 'ARROWS'
ob_cube_003.lineart.crease_threshold = 0.0
_m = ob_cube_003.modifiers.new('Array', 'ARRAY')
_m.count = 1
_m.use_constant_offset = True
_m.constant_offset_displace = (4.0, 0.0, 0.0)
_m.use_relative_offset = False
ob_cube_001.location = (0.0, -0.2, 1.0)
ob_cube_001.lock_rotations_4d = False
ob_cube_001.empty_display_type = 'ARROWS'
ob_cube_001.lineart.crease_threshold = 0.0
_m = ob_cube_001.modifiers.new('Array', 'ARRAY')
_m.count = 1
_m.use_constant_offset = True
_m.constant_offset_displace = (4.0, 0.0, 0.0)
_m.use_relative_offset = False
ob_cube_011.location = (0.02, 0.5, 1.25)
ob_cube_011.rotation_euler = (0.0, 0.0, -1.571)
ob_cube_011.lineart.crease_threshold = 0.0
_m = ob_cube_011.modifiers.new('Array', 'ARRAY')
_m.count = 1
_m.use_constant_offset = True
_m.constant_offset_displace = (-1.0, 0.0, 0.0)
_m.use_relative_offset = False
_m = ob_cube_011.modifiers.new('Array.001', 'ARRAY')
_m.count = 1
_m.use_constant_offset = True
_m.constant_offset_displace = (0.0, 0.0, 2.0)
_m.use_relative_offset = False
ob_cube_010.location = (0.02, -0.5, 1.25)
ob_cube_010.rotation_euler = (0.0, 0.0, -1.571)
ob_cube_010.scale = (-1.0, 1.0, 1.0)
ob_cube_010.lineart.crease_threshold = 0.0
_m = ob_cube_010.modifiers.new('Array', 'ARRAY')
_m.count = 1
_m.use_constant_offset = True
_m.constant_offset_displace = (-1.0, 0.0, 0.0)
_m.use_relative_offset = False
_m = ob_cube_010.modifiers.new('Array.001', 'ARRAY')
_m.count = 1
_m.use_constant_offset = True
_m.constant_offset_displace = (0.0, 0.0, 2.0)
_m.use_relative_offset = False
ob_cube_009.location = (-0.02, 0.5, 1.25)
ob_cube_009.rotation_euler = (0.0, 0.0, 1.571)
ob_cube_009.scale = (-1.0, 1.0, 1.0)
ob_cube_009.lineart.crease_threshold = 0.0
_m = ob_cube_009.modifiers.new('Array', 'ARRAY')
_m.count = 1
_m.use_constant_offset = True
_m.constant_offset_displace = (-1.0, 0.0, 0.0)
_m.use_relative_offset = False
_m = ob_cube_009.modifiers.new('Array.001', 'ARRAY')
_m.count = 1
_m.use_constant_offset = True
_m.constant_offset_displace = (0.0, 0.0, 2.0)
_m.use_relative_offset = False
ob_cube_008.location = (-0.02, -0.5, 1.25)
ob_cube_008.rotation_euler = (0.0, 0.0, 1.571)
ob_cube_008.lineart.crease_threshold = 0.0
_m = ob_cube_008.modifiers.new('Array', 'ARRAY')
_m.count = 1
_m.use_constant_offset = True
_m.constant_offset_displace = (-1.0, 0.0, 0.0)
_m.use_relative_offset = False
_m = ob_cube_008.modifiers.new('Array.001', 'ARRAY')
_m.count = 1
_m.use_constant_offset = True
_m.constant_offset_displace = (0.0, 0.0, 2.0)
_m.use_relative_offset = False
ob_cube_007.location = (-0.5, -0.02, 1.25)
ob_cube_007.scale = (1.0, -1.0, 1.0)
ob_cube_007.lineart.crease_threshold = 0.0
_m = ob_cube_007.modifiers.new('Array', 'ARRAY')
_m.count = 1
_m.use_constant_offset = True
_m.constant_offset_displace = (-1.0, 0.0, 0.0)
_m.use_relative_offset = False
_m = ob_cube_007.modifiers.new('Array.001', 'ARRAY')
_m.count = 1
_m.use_constant_offset = True
_m.constant_offset_displace = (0.0, 0.0, 2.0)
_m.use_relative_offset = False
ob_cube_006.location = (0.5, -0.02, 1.25)
ob_cube_006.scale = (-1.0, -1.0, 1.0)
ob_cube_006.lineart.crease_threshold = 0.0
_m = ob_cube_006.modifiers.new('Array', 'ARRAY')
_m.count = 1
_m.use_constant_offset = True
_m.constant_offset_displace = (-1.0, 0.0, 0.0)
_m.use_relative_offset = False
_m = ob_cube_006.modifiers.new('Array.001', 'ARRAY')
_m.count = 1
_m.use_constant_offset = True
_m.constant_offset_displace = (0.0, 0.0, 2.0)
_m.use_relative_offset = False
ob_cube_004.location = (0.5, 0.02, 1.25)
ob_cube_004.scale = (-1.0, 1.0, 1.0)
ob_cube_004.lineart.crease_threshold = 0.0
_m = ob_cube_004.modifiers.new('Array', 'ARRAY')
_m.count = 1
_m.use_constant_offset = True
_m.constant_offset_displace = (-1.0, 0.0, 0.0)
_m.use_relative_offset = False
_m = ob_cube_004.modifiers.new('Array.001', 'ARRAY')
_m.count = 1
_m.use_constant_offset = True
_m.constant_offset_displace = (0.0, 0.0, 2.0)
_m.use_relative_offset = False
ob_cube_002.location = (0.0, 0.0, 2.0)
ob_cube_002.scale = (0.0, 0.0, 1.0)
ob_cube_002.lock_rotations_4d = False
ob_cube_002.empty_display_type = 'ARROWS'
ob_cube_002.lineart.crease_threshold = 0.0
_m = ob_cube_002.modifiers.new('Array', 'ARRAY')
_m.count = 1
_m.constant_offset_displace = (0.0, 0.0, 0.0)
_m.relative_offset_displace = (0.0, 0.0, 1.0)
ob_cube_022.location = (-0.5, 0.02, 1.25)
ob_cube_022.lineart.crease_threshold = 0.0
_m = ob_cube_022.modifiers.new('Array', 'ARRAY')
_m.count = 1
_m.use_constant_offset = True
_m.constant_offset_displace = (-1.0, 0.0, 0.0)
_m.use_relative_offset = False
_m = ob_cube_022.modifiers.new('Array.001', 'ARRAY')
_m.count = 1
_m.use_constant_offset = True
_m.constant_offset_displace = (0.0, 0.0, 2.0)
_m.use_relative_offset = False
ob_lamp.location = (4.076, 1.005, 5.904)
ob_lamp.rotation_euler = (0.6503, 0.05522, 1.866)
ob_lamp.lock_rotations_4d = False
ob_lamp.empty_display_type = 'ARROWS'
ob_lamp.color = (0.0, 0.0, 0.0, 0.0)
ob_lamp.lineart.crease_threshold = 0.0
ob_camera.location = (7.481, -6.508, 5.344)
ob_camera.rotation_euler = (1.109, 0.01082, 0.8149)
ob_camera.lock_rotations_4d = False
ob_camera.empty_display_type = 'ARROWS'
ob_camera.color = (0.0, 0.0, 0.0, 0.0)
ob_camera.display_type = 'WIRE'
ob_camera.lineart.crease_threshold = 0.0

# ---- collection membership
col_collection_1.objects.link(ob_cube)
col_collection_1.objects.link(ob_cube_012)
col_collection_1.objects.link(ob_cube_005)
col_collection_1.objects.link(ob_cube_003)
col_collection_1.objects.link(ob_cube_001)
col_collection_1.objects.link(ob_cube_011)
col_collection_1.objects.link(ob_cube_010)
col_collection_1.objects.link(ob_cube_009)
col_collection_1.objects.link(ob_cube_008)
col_collection_1.objects.link(ob_cube_007)
col_collection_1.objects.link(ob_cube_006)
col_collection_1.objects.link(ob_cube_004)
col_collection_1.objects.link(ob_cube_002)
col_collection_1.objects.link(ob_cube_022)
col_collection_1.objects.link(ob_lamp)
col_collection_1.objects.link(ob_camera)

# ---- scene / render settings (as saved in the file)
scene.camera = ob_camera
scene.frame_start = 1; scene.frame_end = 250; scene.frame_set(1)
scene.render.engine = 'BLENDER_EEVEE_NEXT'
scene.render.resolution_percentage = 50
scene.render.dither_intensity = 0.0
scene.cycles.use_denoising = False
scene.cycles.samples = 10
scene.cycles.sampling_pattern = 'TABULATED_SOBOL'
scene.cycles.light_sampling_threshold = 0.0
scene.cycles.use_adaptive_sampling = False
scene.cycles.use_light_tree = False
scene.cycles.blur_glossy = 0.0
scene.cycles.volume_bounces = 1
scene.cycles.pixel_filter_type = 'GAUSSIAN'
scene.cycles.sample_clamp_indirect = 0.0
scene.view_settings.view_transform = 'Standard'
bpy.context.view_layer.update()
